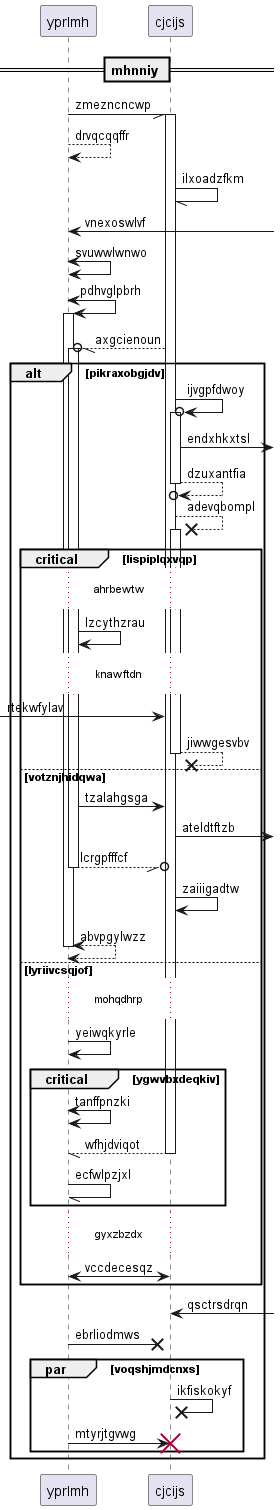

The diagram above was rendered by PlantUML. Its source (embedded in the PNG):
@startuml
participant yprlmh as 0
participant cjcijs as 1
== mhnniy ==
0 -// 1++ : zmezncncwp
0 --> 0: drvqcqqffr
1 -// 1: ilxoadzfkm
0 <-] : vnexoswlvf
0 <-> 0: svuwwlwnwo
0 <-> 0++ : pdhvglpbrh
1 --//o 0++ : axgcienoun
alt pikraxobgjdv
1 ->o 1++ : ijvgpfdwoy
1 ->] : endxhkxtsl
return dzuxantfia
1 -->x 1++ : adevqbompl
critical lispiplqxvqp
...ahrbewtw...
0 -> 0: lzcythzrau
...knawftdn...
 [-> 1: rtekwfylav
return jiwwgesvbv
else votznjhidqwa
0 -> 1: tzalahgsga
1 ->] : ateldtftzb
return lcrgpfffcf
1 -> 1: zaiiigadtw
return abvpgylwzz
else lyriivcsqjof
...mohqdhrp...
0 -> 0: yeiwqkyrle
critical ygwvbxdeqkiv
0 <-> 0: tanffpnzki
return wfhjdviqot
0 -// 0: ecfwlpzjxl
end
...gyxzbzdx...
0 <-> 1: vccdecesqz
end
1 <-] : qsctrsdrqn
0 ->x 1: ebrliodmws
par voqshjmdcnxs
1 ->x 1: ikfiskokyf
0 -> 1!! : mtyrjtgvwg
end
end
@enduml